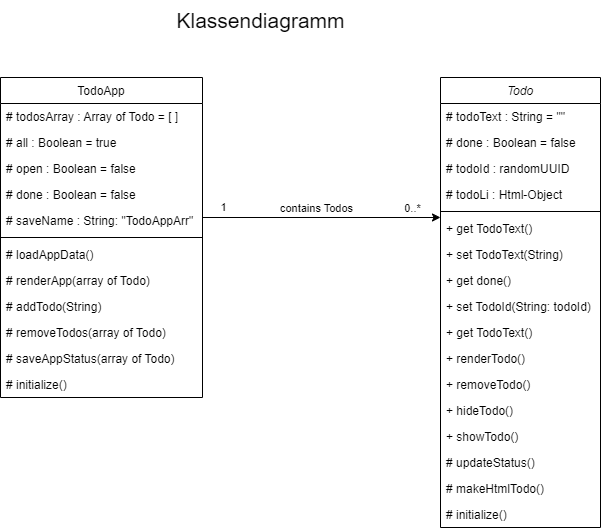

The diagram above was exported from draw.io. Its source (the exported page's mxGraphModel, read from the mxfile embedded in the PNG):
<mxGraphModel dx="1418" dy="948" grid="1" gridSize="10" guides="1" tooltips="1" connect="1" arrows="1" fold="1" page="1" pageScale="1" pageWidth="827" pageHeight="1169" math="0" shadow="0">
  <root>
    <mxCell id="WIyWlLk6GJQsqaUBKTNV-0" />
    <mxCell id="WIyWlLk6GJQsqaUBKTNV-1" parent="WIyWlLk6GJQsqaUBKTNV-0" />
    <mxCell id="zkfFHV4jXpPFQw0GAbJ--0" value="Todo" style="swimlane;fontStyle=2;align=center;verticalAlign=top;childLayout=stackLayout;horizontal=1;startSize=26;horizontalStack=0;resizeParent=1;resizeLast=0;collapsible=1;marginBottom=0;rounded=0;shadow=0;strokeWidth=1;" parent="WIyWlLk6GJQsqaUBKTNV-1" vertex="1">
      <mxGeometry x="560" y="120" width="160" height="450" as="geometry">
        <mxRectangle x="230" y="140" width="160" height="26" as="alternateBounds" />
      </mxGeometry>
    </mxCell>
    <mxCell id="zkfFHV4jXpPFQw0GAbJ--1" value="# todoText : String = &quot;&quot;" style="text;align=left;verticalAlign=top;spacingLeft=4;spacingRight=4;overflow=hidden;rotatable=0;points=[[0,0.5],[1,0.5]];portConstraint=eastwest;" parent="zkfFHV4jXpPFQw0GAbJ--0" vertex="1">
      <mxGeometry y="26" width="160" height="26" as="geometry" />
    </mxCell>
    <mxCell id="zkfFHV4jXpPFQw0GAbJ--2" value="# done : Boolean = false" style="text;align=left;verticalAlign=top;spacingLeft=4;spacingRight=4;overflow=hidden;rotatable=0;points=[[0,0.5],[1,0.5]];portConstraint=eastwest;rounded=0;shadow=0;html=0;" parent="zkfFHV4jXpPFQw0GAbJ--0" vertex="1">
      <mxGeometry y="52" width="160" height="26" as="geometry" />
    </mxCell>
    <mxCell id="zkfFHV4jXpPFQw0GAbJ--3" value="# todoId : randomUUID" style="text;align=left;verticalAlign=top;spacingLeft=4;spacingRight=4;overflow=hidden;rotatable=0;points=[[0,0.5],[1,0.5]];portConstraint=eastwest;rounded=0;shadow=0;html=0;" parent="zkfFHV4jXpPFQw0GAbJ--0" vertex="1">
      <mxGeometry y="78" width="160" height="26" as="geometry" />
    </mxCell>
    <mxCell id="GU0lz6K7fYlF59Gn49YJ-1" value="# todoLi : Html-Object" style="text;align=left;verticalAlign=top;spacingLeft=4;spacingRight=4;overflow=hidden;rotatable=0;points=[[0,0.5],[1,0.5]];portConstraint=eastwest;rounded=0;shadow=0;html=0;" parent="zkfFHV4jXpPFQw0GAbJ--0" vertex="1">
      <mxGeometry y="104" width="160" height="26" as="geometry" />
    </mxCell>
    <mxCell id="zkfFHV4jXpPFQw0GAbJ--4" value="" style="line;html=1;strokeWidth=1;align=left;verticalAlign=middle;spacingTop=-1;spacingLeft=3;spacingRight=3;rotatable=0;labelPosition=right;points=[];portConstraint=eastwest;" parent="zkfFHV4jXpPFQw0GAbJ--0" vertex="1">
      <mxGeometry y="130" width="160" height="8" as="geometry" />
    </mxCell>
    <mxCell id="zkfFHV4jXpPFQw0GAbJ--5" value="+ get TodoText()" style="text;align=left;verticalAlign=top;spacingLeft=4;spacingRight=4;overflow=hidden;rotatable=0;points=[[0,0.5],[1,0.5]];portConstraint=eastwest;" parent="zkfFHV4jXpPFQw0GAbJ--0" vertex="1">
      <mxGeometry y="138" width="160" height="26" as="geometry" />
    </mxCell>
    <mxCell id="GU0lz6K7fYlF59Gn49YJ-0" value="+ set TodoText(String)" style="text;align=left;verticalAlign=top;spacingLeft=4;spacingRight=4;overflow=hidden;rotatable=0;points=[[0,0.5],[1,0.5]];portConstraint=eastwest;rounded=0;shadow=0;html=0;" parent="zkfFHV4jXpPFQw0GAbJ--0" vertex="1">
      <mxGeometry y="164" width="160" height="26" as="geometry" />
    </mxCell>
    <mxCell id="GU0lz6K7fYlF59Gn49YJ-3" value="+ get done()" style="text;align=left;verticalAlign=top;spacingLeft=4;spacingRight=4;overflow=hidden;rotatable=0;points=[[0,0.5],[1,0.5]];portConstraint=eastwest;rounded=0;shadow=0;html=0;" parent="zkfFHV4jXpPFQw0GAbJ--0" vertex="1">
      <mxGeometry y="190" width="160" height="26" as="geometry" />
    </mxCell>
    <mxCell id="GU0lz6K7fYlF59Gn49YJ-4" value="+ set TodoId(String: todoId)" style="text;align=left;verticalAlign=top;spacingLeft=4;spacingRight=4;overflow=hidden;rotatable=0;points=[[0,0.5],[1,0.5]];portConstraint=eastwest;rounded=0;shadow=0;html=0;" parent="zkfFHV4jXpPFQw0GAbJ--0" vertex="1">
      <mxGeometry y="216" width="160" height="26" as="geometry" />
    </mxCell>
    <mxCell id="GU0lz6K7fYlF59Gn49YJ-5" value="+ get TodoText()" style="text;align=left;verticalAlign=top;spacingLeft=4;spacingRight=4;overflow=hidden;rotatable=0;points=[[0,0.5],[1,0.5]];portConstraint=eastwest;rounded=0;shadow=0;html=0;" parent="zkfFHV4jXpPFQw0GAbJ--0" vertex="1">
      <mxGeometry y="242" width="160" height="26" as="geometry" />
    </mxCell>
    <mxCell id="GU0lz6K7fYlF59Gn49YJ-6" value="+ renderTodo()" style="text;align=left;verticalAlign=top;spacingLeft=4;spacingRight=4;overflow=hidden;rotatable=0;points=[[0,0.5],[1,0.5]];portConstraint=eastwest;rounded=0;shadow=0;html=0;" parent="zkfFHV4jXpPFQw0GAbJ--0" vertex="1">
      <mxGeometry y="268" width="160" height="26" as="geometry" />
    </mxCell>
    <mxCell id="GU0lz6K7fYlF59Gn49YJ-7" value="+ removeTodo()" style="text;align=left;verticalAlign=top;spacingLeft=4;spacingRight=4;overflow=hidden;rotatable=0;points=[[0,0.5],[1,0.5]];portConstraint=eastwest;rounded=0;shadow=0;html=0;" parent="zkfFHV4jXpPFQw0GAbJ--0" vertex="1">
      <mxGeometry y="294" width="160" height="26" as="geometry" />
    </mxCell>
    <mxCell id="GU0lz6K7fYlF59Gn49YJ-8" value="+ hideTodo()" style="text;align=left;verticalAlign=top;spacingLeft=4;spacingRight=4;overflow=hidden;rotatable=0;points=[[0,0.5],[1,0.5]];portConstraint=eastwest;rounded=0;shadow=0;html=0;" parent="zkfFHV4jXpPFQw0GAbJ--0" vertex="1">
      <mxGeometry y="320" width="160" height="26" as="geometry" />
    </mxCell>
    <mxCell id="GU0lz6K7fYlF59Gn49YJ-9" value="+ showTodo()" style="text;align=left;verticalAlign=top;spacingLeft=4;spacingRight=4;overflow=hidden;rotatable=0;points=[[0,0.5],[1,0.5]];portConstraint=eastwest;rounded=0;shadow=0;html=0;" parent="zkfFHV4jXpPFQw0GAbJ--0" vertex="1">
      <mxGeometry y="346" width="160" height="26" as="geometry" />
    </mxCell>
    <mxCell id="GU0lz6K7fYlF59Gn49YJ-10" value="# updateStatus()" style="text;align=left;verticalAlign=top;spacingLeft=4;spacingRight=4;overflow=hidden;rotatable=0;points=[[0,0.5],[1,0.5]];portConstraint=eastwest;rounded=0;shadow=0;html=0;" parent="zkfFHV4jXpPFQw0GAbJ--0" vertex="1">
      <mxGeometry y="372" width="160" height="26" as="geometry" />
    </mxCell>
    <mxCell id="GU0lz6K7fYlF59Gn49YJ-11" value="# makeHtmlTodo()" style="text;align=left;verticalAlign=top;spacingLeft=4;spacingRight=4;overflow=hidden;rotatable=0;points=[[0,0.5],[1,0.5]];portConstraint=eastwest;rounded=0;shadow=0;html=0;" parent="zkfFHV4jXpPFQw0GAbJ--0" vertex="1">
      <mxGeometry y="398" width="160" height="26" as="geometry" />
    </mxCell>
    <mxCell id="GU0lz6K7fYlF59Gn49YJ-12" value="# initialize()" style="text;align=left;verticalAlign=top;spacingLeft=4;spacingRight=4;overflow=hidden;rotatable=0;points=[[0,0.5],[1,0.5]];portConstraint=eastwest;rounded=0;shadow=0;html=0;" parent="zkfFHV4jXpPFQw0GAbJ--0" vertex="1">
      <mxGeometry y="424" width="160" height="26" as="geometry" />
    </mxCell>
    <mxCell id="zkfFHV4jXpPFQw0GAbJ--17" value="TodoApp" style="swimlane;fontStyle=0;align=center;verticalAlign=top;childLayout=stackLayout;horizontal=1;startSize=26;horizontalStack=0;resizeParent=1;resizeLast=0;collapsible=1;marginBottom=0;rounded=0;shadow=0;strokeWidth=1;" parent="WIyWlLk6GJQsqaUBKTNV-1" vertex="1">
      <mxGeometry x="120" y="120" width="202" height="320" as="geometry">
        <mxRectangle x="550" y="140" width="160" height="26" as="alternateBounds" />
      </mxGeometry>
    </mxCell>
    <mxCell id="GU0lz6K7fYlF59Gn49YJ-15" value="# todosArray : Array of Todo = [ ]" style="text;align=left;verticalAlign=top;spacingLeft=4;spacingRight=4;overflow=hidden;rotatable=0;points=[[0,0.5],[1,0.5]];portConstraint=eastwest;rounded=0;shadow=0;html=0;" parent="zkfFHV4jXpPFQw0GAbJ--17" vertex="1">
      <mxGeometry y="26" width="202" height="26" as="geometry" />
    </mxCell>
    <mxCell id="GU0lz6K7fYlF59Gn49YJ-16" value="# all : Boolean = true" style="text;align=left;verticalAlign=top;spacingLeft=4;spacingRight=4;overflow=hidden;rotatable=0;points=[[0,0.5],[1,0.5]];portConstraint=eastwest;rounded=0;shadow=0;html=0;" parent="zkfFHV4jXpPFQw0GAbJ--17" vertex="1">
      <mxGeometry y="52" width="202" height="26" as="geometry" />
    </mxCell>
    <mxCell id="GU0lz6K7fYlF59Gn49YJ-17" value="# open : Boolean = false" style="text;align=left;verticalAlign=top;spacingLeft=4;spacingRight=4;overflow=hidden;rotatable=0;points=[[0,0.5],[1,0.5]];portConstraint=eastwest;rounded=0;shadow=0;html=0;" parent="zkfFHV4jXpPFQw0GAbJ--17" vertex="1">
      <mxGeometry y="78" width="202" height="26" as="geometry" />
    </mxCell>
    <mxCell id="zkfFHV4jXpPFQw0GAbJ--21" value="# done : Boolean = false" style="text;align=left;verticalAlign=top;spacingLeft=4;spacingRight=4;overflow=hidden;rotatable=0;points=[[0,0.5],[1,0.5]];portConstraint=eastwest;rounded=0;shadow=0;html=0;" parent="zkfFHV4jXpPFQw0GAbJ--17" vertex="1">
      <mxGeometry y="104" width="202" height="26" as="geometry" />
    </mxCell>
    <mxCell id="zkfFHV4jXpPFQw0GAbJ--24" value="# saveName : String: &quot;TodoAppArr&quot;" style="text;align=left;verticalAlign=top;spacingLeft=4;spacingRight=4;overflow=hidden;rotatable=0;points=[[0,0.5],[1,0.5]];portConstraint=eastwest;" parent="zkfFHV4jXpPFQw0GAbJ--17" vertex="1">
      <mxGeometry y="130" width="202" height="26" as="geometry" />
    </mxCell>
    <mxCell id="zkfFHV4jXpPFQw0GAbJ--23" value="" style="line;html=1;strokeWidth=1;align=left;verticalAlign=middle;spacingTop=-1;spacingLeft=3;spacingRight=3;rotatable=0;labelPosition=right;points=[];portConstraint=eastwest;" parent="zkfFHV4jXpPFQw0GAbJ--17" vertex="1">
      <mxGeometry y="156" width="202" height="8" as="geometry" />
    </mxCell>
    <mxCell id="zkfFHV4jXpPFQw0GAbJ--25" value="# loadAppData()" style="text;align=left;verticalAlign=top;spacingLeft=4;spacingRight=4;overflow=hidden;rotatable=0;points=[[0,0.5],[1,0.5]];portConstraint=eastwest;" parent="zkfFHV4jXpPFQw0GAbJ--17" vertex="1">
      <mxGeometry y="164" width="202" height="26" as="geometry" />
    </mxCell>
    <mxCell id="GU0lz6K7fYlF59Gn49YJ-18" value="# renderApp(array of Todo)" style="text;align=left;verticalAlign=top;spacingLeft=4;spacingRight=4;overflow=hidden;rotatable=0;points=[[0,0.5],[1,0.5]];portConstraint=eastwest;" parent="zkfFHV4jXpPFQw0GAbJ--17" vertex="1">
      <mxGeometry y="190" width="202" height="26" as="geometry" />
    </mxCell>
    <mxCell id="GU0lz6K7fYlF59Gn49YJ-19" value="# addTodo(String)" style="text;align=left;verticalAlign=top;spacingLeft=4;spacingRight=4;overflow=hidden;rotatable=0;points=[[0,0.5],[1,0.5]];portConstraint=eastwest;" parent="zkfFHV4jXpPFQw0GAbJ--17" vertex="1">
      <mxGeometry y="216" width="202" height="26" as="geometry" />
    </mxCell>
    <mxCell id="GU0lz6K7fYlF59Gn49YJ-20" value="# removeTodos(array of Todo)" style="text;align=left;verticalAlign=top;spacingLeft=4;spacingRight=4;overflow=hidden;rotatable=0;points=[[0,0.5],[1,0.5]];portConstraint=eastwest;" parent="zkfFHV4jXpPFQw0GAbJ--17" vertex="1">
      <mxGeometry y="242" width="202" height="26" as="geometry" />
    </mxCell>
    <mxCell id="GU0lz6K7fYlF59Gn49YJ-21" value="# saveAppStatus(array of Todo)" style="text;align=left;verticalAlign=top;spacingLeft=4;spacingRight=4;overflow=hidden;rotatable=0;points=[[0,0.5],[1,0.5]];portConstraint=eastwest;" parent="zkfFHV4jXpPFQw0GAbJ--17" vertex="1">
      <mxGeometry y="268" width="202" height="26" as="geometry" />
    </mxCell>
    <mxCell id="GU0lz6K7fYlF59Gn49YJ-22" value="# initialize()" style="text;align=left;verticalAlign=top;spacingLeft=4;spacingRight=4;overflow=hidden;rotatable=0;points=[[0,0.5],[1,0.5]];portConstraint=eastwest;" parent="zkfFHV4jXpPFQw0GAbJ--17" vertex="1">
      <mxGeometry y="294" width="202" height="26" as="geometry" />
    </mxCell>
    <mxCell id="GU0lz6K7fYlF59Gn49YJ-23" style="edgeStyle=orthogonalEdgeStyle;rounded=0;orthogonalLoop=1;jettySize=auto;html=1;" parent="WIyWlLk6GJQsqaUBKTNV-1" source="zkfFHV4jXpPFQw0GAbJ--17" edge="1">
      <mxGeometry relative="1" as="geometry">
        <mxPoint x="560" y="260" as="targetPoint" />
        <Array as="points">
          <mxPoint x="560" y="260" />
          <mxPoint x="560" y="260" />
        </Array>
      </mxGeometry>
    </mxCell>
    <mxCell id="GU0lz6K7fYlF59Gn49YJ-24" value="contains Todos" style="edgeLabel;html=1;align=center;verticalAlign=middle;resizable=0;points=[];" parent="GU0lz6K7fYlF59Gn49YJ-23" vertex="1" connectable="0">
      <mxGeometry x="0.1266" y="1" relative="1" as="geometry">
        <mxPoint x="-21" y="-9" as="offset" />
      </mxGeometry>
    </mxCell>
    <mxCell id="GU0lz6K7fYlF59Gn49YJ-25" value="1" style="edgeLabel;html=1;align=center;verticalAlign=middle;resizable=0;points=[];" parent="GU0lz6K7fYlF59Gn49YJ-23" vertex="1" connectable="0">
      <mxGeometry x="-0.8315" y="2" relative="1" as="geometry">
        <mxPoint y="-9" as="offset" />
      </mxGeometry>
    </mxCell>
    <mxCell id="GU0lz6K7fYlF59Gn49YJ-26" value="0..*" style="edgeLabel;html=1;align=center;verticalAlign=middle;resizable=0;points=[];" parent="GU0lz6K7fYlF59Gn49YJ-23" vertex="1" connectable="0">
      <mxGeometry x="0.5394" y="-1" relative="1" as="geometry">
        <mxPoint x="26" y="-11" as="offset" />
      </mxGeometry>
    </mxCell>
    <mxCell id="GU0lz6K7fYlF59Gn49YJ-27" value="&lt;font style=&quot;font-size: 21px;&quot;&gt;Klassendiagramm&lt;/font&gt;" style="text;html=1;align=center;verticalAlign=middle;resizable=0;points=[];autosize=1;strokeColor=none;fillColor=none;" parent="WIyWlLk6GJQsqaUBKTNV-1" vertex="1">
      <mxGeometry x="285" y="43" width="190" height="40" as="geometry" />
    </mxCell>
  </root>
</mxGraphModel>